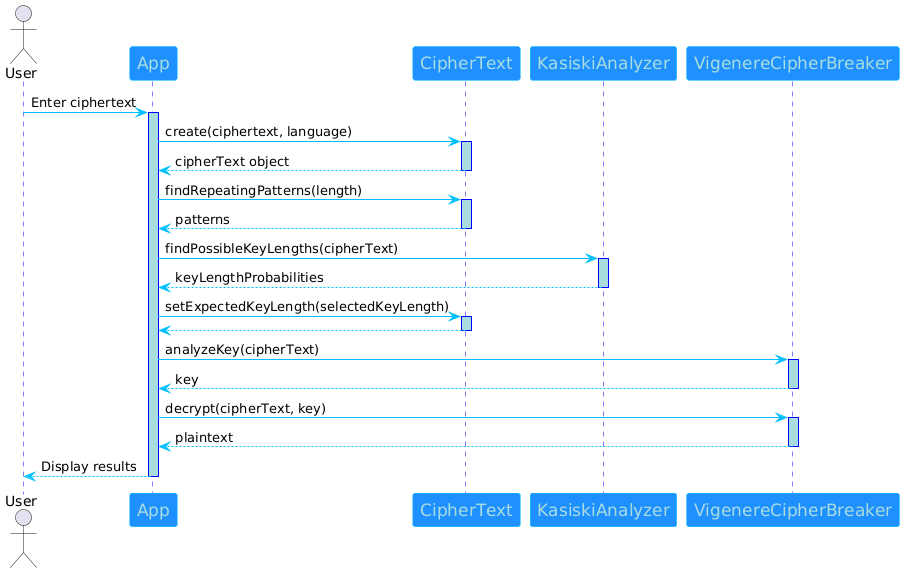

The diagram above was rendered by PlantUML. Its source (embedded in the PNG):
@startuml
skinparam backgroundColor white
skinparam sequence {
    ArrowColor DeepSkyBlue
    LifeLineBorderColor blue
    LifeLineBackgroundColor #A9DCDF
    ParticipantBorderColor DeepSkyBlue
    ParticipantBackgroundColor DodgerBlue
    ParticipantFontName Impact
    ParticipantFontSize 17
    ParticipantFontColor #A9DCDF
}

actor User
participant "App" as app
participant "CipherText" as ct
participant "KasiskiAnalyzer" as ka
participant "VigenereCipherBreaker" as vcb

User -> app: Enter ciphertext
activate app

app -> ct: create(ciphertext, language)
activate ct
ct --> app: cipherText object
deactivate ct

app -> ct: findRepeatingPatterns(length)
activate ct
ct --> app: patterns
deactivate ct

app -> ka: findPossibleKeyLengths(cipherText)
activate ka
ka --> app: keyLengthProbabilities
deactivate ka

app -> ct: setExpectedKeyLength(selectedKeyLength)
activate ct
ct --> app
deactivate ct

app -> vcb: analyzeKey(cipherText)
activate vcb
vcb --> app: key
deactivate vcb

app -> vcb: decrypt(cipherText, key)
activate vcb
vcb --> app: plaintext
deactivate vcb

app --> User: Display results
deactivate app
@enduml